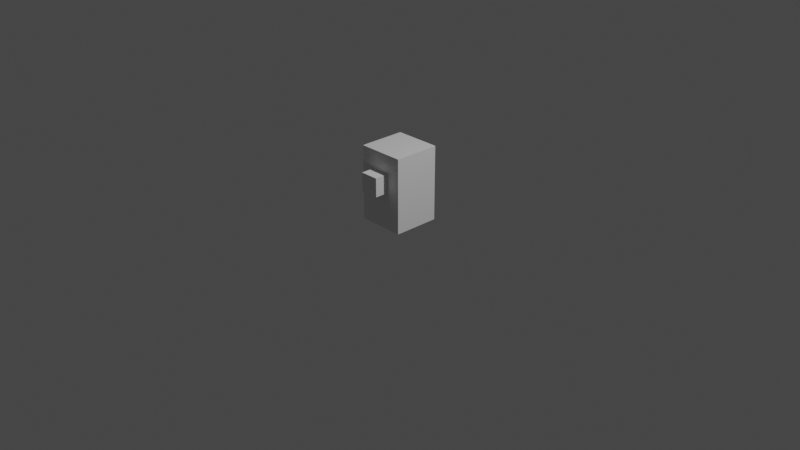 # Source: tofu.blend  (saved by Blender 2.91.10; exported with 4.5.12 LTS)
import bpy
from mathutils import Matrix  # noqa: F401  (used for matrix-valued properties, if any)

bpy.ops.wm.read_factory_settings(use_empty=True)
scene = bpy.context.scene
scene.name = 'Scene'

# ---- collections
col_collection = bpy.data.collections.new('Collection'); scene.collection.children.link(col_collection)

# ---- materials (node trees are filled in below, after node groups)
mat_material = bpy.data.materials.new('Material')
mat_material.alpha_threshold = 0.0
mat_material.use_transparent_shadow = False
mat_material.line_color = (0.0, 0.0, 0.0, 1.0)

# ---- material node trees
mat_material.use_nodes = True; mat_material.node_tree.nodes.clear()
_N = mat_material.node_tree.nodes; _L = mat_material.node_tree.links
n0 = _N.new('ShaderNodeOutputMaterial'); n0.name = 'Material Output'; n0.location = (300, 300)
n1 = _N.new('ShaderNodeBsdfPrincipled'); n1.name = 'Principled BSDF'; n1.location = (10, 300)
n1.distribution = 'GGX'
n1.subsurface_method = 'BURLEY'
n1.inputs[2].default_value = 0.4
n1.inputs[3].default_value = 1.45
n1.inputs[27].default_value = (0.0, 0.0, 0.0, 1.0)
n1.inputs[28].default_value = 1.0
_L.new(n1.outputs[0], n0.inputs[0])
n0.is_active_output = True

# ---- world
world_world = bpy.data.worlds.new('World'); scene.world = world_world
world_world.use_nodes = True; world_world.node_tree.nodes.clear()
_N = world_world.node_tree.nodes; _L = world_world.node_tree.links
n0 = _N.new('ShaderNodeOutputWorld'); n0.name = 'World Output'; n0.location = (300, 300)
n1 = _N.new('ShaderNodeBackground'); n1.name = 'Background'; n1.location = (10, 300)
n1.inputs[0].default_value = (0.05088, 0.05088, 0.05088, 1.0)
_L.new(n1.outputs[0], n0.inputs[0])
n0.is_active_output = True
world_world.color = (0.05088, 0.05088, 0.05088)
world_world.use_sun_shadow = False
world_world.sun_shadow_jitter_overblur = 0.0

# ---- cameras
cam_camera = bpy.data.cameras.new('Camera')
cam_camera.clip_end = 100.0
cam_camera.ortho_scale = 7.314

# ---- lights
light_light = bpy.data.lights.new('Light', 'POINT')
light_light.transmission_factor = 0.0
light_light.energy = 1000.0
light_light.shadow_soft_size = 0.1
light_light.shadow_maximum_resolution = 0.006
light_light.use_absolute_resolution = True

# ---- meshes
me_cube = bpy.data.meshes.new('Cube')
me_cube.from_pydata([(1.0, 1.0, 1.0), (1.0, 1.0, -1.0), (1.0, -1.0, 1.0), (1.0, -1.0, -1.0), (-1.0, 1.0, 1.0), (-1.0, 1.0, -1.0), (-1.0, -1.0, 1.0), (-1.0, -1.0, -1.0)], [], [(0, 4, 6, 2), (3, 2, 6, 7), (7, 6, 4, 5), (5, 1, 3, 7), (1, 0, 2, 3), (5, 4, 0, 1)])
_uv = me_cube.uv_layers.new(name='UVMap')
_uv.uv.foreach_set('vector', [0.625, 0.5, 0.875, 0.5, 0.875, 0.75, 0.625, 0.75, 0.375, 0.75, 0.625, 0.75, 0.625, 1.0, 0.375, 1.0, 0.375, 0.0, 0.625, 0.0, 0.625, 0.25, 0.375, 0.25, 0.125, 0.5, 0.375, 0.5, 0.375, 0.75, 0.125, 0.75, 0.375, 0.5, 0.625, 0.5, 0.625, 0.75, 0.375, 0.75, 0.375, 0.25, 0.625, 0.25, 0.625, 0.5, 0.375, 0.5])
me_cube.materials.append(mat_material)
me_cube.use_remesh_preserve_volume = False
me_cube.use_remesh_preserve_attributes = False
me_cube.use_mirror_vertex_groups = False
me_cube.update()
me_x = bpy.data.meshes.new('立方体')
me_x.from_pydata([(-1.0, -1.0, -1.0), (-1.0, -1.0, 1.0), (-1.0, 1.0, -1.0), (-1.0, 1.0, 1.0), (1.0, -1.0, -1.0), (1.0, -1.0, 1.0), (1.0, 1.0, -1.0), (1.0, 1.0, 1.0)], [], [(0, 1, 3, 2), (2, 3, 7, 6), (6, 7, 5, 4), (4, 5, 1, 0), (2, 6, 4, 0), (7, 3, 1, 5)])
_uv = me_x.uv_layers.new(name='UVマップ')
_uv.uv.foreach_set('vector', [0.375, 0.0, 0.625, 0.0, 0.625, 0.25, 0.375, 0.25, 0.375, 0.25, 0.625, 0.25, 0.625, 0.5, 0.375, 0.5, 0.375, 0.5, 0.625, 0.5, 0.625, 0.75, 0.375, 0.75, 0.375, 0.75, 0.625, 0.75, 0.625, 1.0, 0.375, 1.0, 0.125, 0.5, 0.375, 0.5, 0.375, 0.75, 0.125, 0.75, 0.625, 0.5, 0.875, 0.5, 0.875, 0.75, 0.625, 0.75])
me_x.use_remesh_fix_poles = True
me_x.use_remesh_preserve_attributes = False
me_x.use_mirror_vertex_groups = False
me_x.update()

# ---- objects
ob_tofu = bpy.data.objects.new('Tofu', me_cube)
ob_light = bpy.data.objects.new('Light', light_light)
ob_camera = bpy.data.objects.new('Camera', cam_camera)
ob_nose = bpy.data.objects.new('Nose', me_x)

# ---- transforms, parenting, visibility, modifiers, constraints
ob_tofu.location = (0.0, 0.0, 0.4)
ob_tofu.scale = (0.25, 0.25, 0.4)
ob_tofu.lock_rotations_4d = False
ob_tofu.empty_display_type = 'ARROWS'
ob_tofu.lineart.crease_threshold = 0.0
ob_light.location = (4.076, 1.005, 5.904)
ob_light.rotation_euler = (0.6503, 0.05522, 1.866)
ob_light.lock_rotations_4d = False
ob_light.empty_display_type = 'ARROWS'
ob_light.color = (0.0, 0.0, 0.0, 0.0)
ob_light.lineart.crease_threshold = 0.0
ob_camera.location = (7.359, -6.926, 4.958)
ob_camera.rotation_euler = (1.109, 0.0, 0.8149)
ob_camera.lock_rotations_4d = False
ob_camera.empty_display_type = 'ARROWS'
ob_camera.color = (0.0, 0.0, 0.0, 0.0)
ob_camera.display_type = 'WIRE'
ob_camera.lineart.crease_threshold = 0.0
ob_nose.location = (0.0, -0.3, 0.5)
ob_nose.scale = (0.1, 0.1, 0.1)
ob_nose.lineart.crease_threshold = 0.0

# ---- collection membership
col_collection.objects.link(ob_tofu)
col_collection.objects.link(ob_light)
col_collection.objects.link(ob_camera)
col_collection.objects.link(ob_nose)

# ---- scene / render settings (as saved in the file)
scene.camera = ob_camera
scene.frame_start = 1; scene.frame_end = 250; scene.frame_set(1)
scene.render.engine = 'BLENDER_EEVEE_NEXT'
scene.cycles.use_denoising = False
scene.cycles.samples = 128
scene.cycles.sampling_pattern = 'TABULATED_SOBOL'
scene.cycles.use_adaptive_sampling = False
scene.cycles.use_light_tree = False
scene.view_settings.view_transform = 'Filmic'
bpy.context.view_layer.update()
